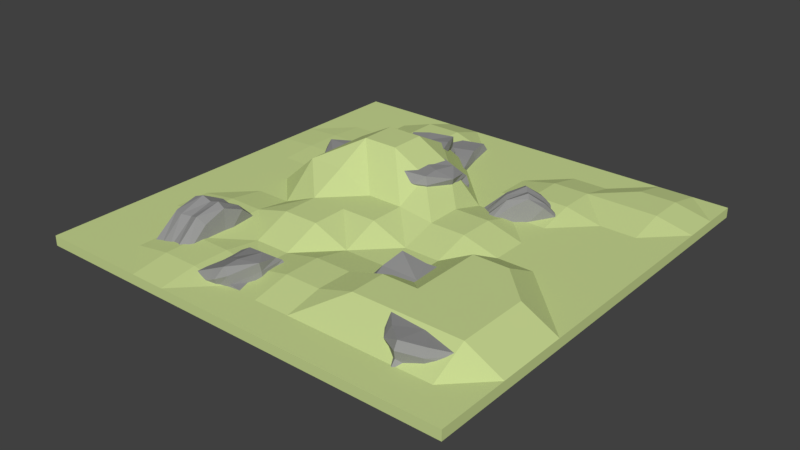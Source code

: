 # Source: Rock_I.blend  (saved by Blender 2.78.0; exported with 4.5.12 LTS)
import bpy
from mathutils import Matrix  # noqa: F401  (used for matrix-valued properties, if any)

bpy.ops.wm.read_factory_settings(use_empty=True)
scene = bpy.context.scene
scene.name = 'Scene'

# ---- collections
col_collection_1 = bpy.data.collections.new('Collection 1'); scene.collection.children.link(col_collection_1)

# ---- materials (node trees are filled in below, after node groups)
mat_grass_rock_i = bpy.data.materials.new('Grass Rock I')
mat_grass_rock_i.alpha_threshold = 0.0
mat_grass_rock_i.use_transparent_shadow = False
mat_grass_rock_i.diffuse_color = (0.59, 0.7, 0.29, 1.0)
mat_grass_rock_i.roughness = 0.5
mat_grass_rock_i.specular_intensity = 0.0
mat_grass_rock_i.line_color = (0.0, 0.0, 0.0, 1.0)
mat_stone_rock_i = bpy.data.materials.new('Stone Rock I')
mat_stone_rock_i.alpha_threshold = 0.0
mat_stone_rock_i.use_transparent_shadow = False
mat_stone_rock_i.diffuse_color = (0.3108, 0.3108, 0.3108, 1.0)
mat_stone_rock_i.roughness = 0.5
mat_stone_rock_i.specular_intensity = 0.0

# ---- material node trees

# ---- world
world_world = bpy.data.worlds.new('World'); scene.world = world_world
world_world.color = (0.05088, 0.05088, 0.05088)
world_world.use_sun_shadow = False
world_world.sun_shadow_jitter_overblur = 0.0
world_world.cycles.sampling_method = 'MANUAL'

# ---- meshes
me_cube = bpy.data.meshes.new('Cube')
me_cube.from_pydata([(8.0, 8.0, 0.1847), (8.0, -8.0, 0.1847), (-8.0, -8.0, 0.1847), (-8.0, 8.0, 0.1847), (8.0, 8.0, -0.1847), (-8.0, -8.0, -0.1847), (6.667, 8.0, 0.1847), (5.333, 8.0, 0.1847), (4.0, 8.0, 0.1847), (2.667, 8.0, 0.1847), (1.333, 8.0, 0.1847), (2.027e-06, 8.0, 0.1847), (-1.333, 8.0, 0.1847), (-2.667, 8.0, 0.1847), (-4.0, 8.0, 0.1847), (-5.333, 8.0, 0.1847), (-6.667, 8.0, 0.1847), (6.667, -8.0, 0.1847), (5.333, -8.0, 0.1847), (4.0, -8.0, 0.1847), (2.667, -8.0, 0.1847), (1.333, -8.0, 0.1847), (-4.292e-06, -8.0, 0.1847), (-1.333, -8.0, 0.1847), (-2.667, -8.0, 0.1847), (-4.0, -8.0, 0.1847), (-5.333, -8.0, 0.1847), (-6.667, -8.0, 0.1847), (8.0, -8.0, -0.1847), (-8.0, 8.0, -0.1847), (8.0, 6.667, 0.1847), (8.0, 5.333, 0.1847), (8.0, 4.0, 0.1847), (8.0, 2.667, 0.1847), (8.0, 1.333, 0.1847), (8.0, -4.768e-06, 0.1847), (8.0, -1.333, 0.1847), (8.0, -2.667, 0.1847), (8.0, -4.0, 0.1847), (8.0, -5.333, 0.1847), (8.0, -6.667, 0.1847), (-8.0, -6.667, 0.1847), (-8.0, -5.333, 0.1847), (-8.0, -4.0, 0.1847), (-8.0, -2.667, 0.1847), (-8.0, -1.333, 0.1847), (-8.0, 1.788e-06, 0.1847), (-8.0, 1.333, 0.1847), (-8.0, 2.667, 0.1847), (-8.0, 4.0, 0.1847), (-8.0, 5.333, 0.1847), (-8.0, 6.667, 0.1847), (6.667, 6.667, 0.4798), (6.667, 5.333, 0.4798), (6.667, 4.0, 0.1847), (6.667, 2.667, 0.1847), (6.667, 1.333, 0.1847), (6.667, -3.815e-06, 0.1847), (6.667, -1.333, 0.1847), (6.667, -2.667, 0.8785), (6.667, -4.0, 0.8785), (6.667, -5.333, 0.8785), (6.667, -6.667, 0.1847), (5.333, 6.667, 0.4798), (5.333, 5.333, 0.4798), (5.333, 4.0, 0.1847), (5.333, 2.667, 0.1847), (5.333, 1.333, 0.1847), (5.333, -3.338e-06, 0.1847), (5.333, -1.333, 0.8785), (5.333, -2.667, 0.8785), (5.333, -4.0, 0.8785), (5.333, -5.333, 0.8785), (5.333, -6.667, 0.1847), (4.0, 6.667, 0.1847), (4.0, 5.333, 0.4798), (4.0, 4.0, 0.4798), (4.0, 2.667, 0.1847), (4.0, 1.333, 0.1847), (4.0, -2.861e-06, 0.1847), (4.0, -1.333, 0.8785), (4.0, -2.667, 0.8785), (4.0, -4.0, 0.8785), (4.0, -5.333, 0.8785), (4.0, -6.667, 0.1847), (2.667, 6.667, 0.1847), (2.667, 5.333, 0.4798), (2.667, 4.0, 0.4798), (2.667, 2.667, 0.1847), (2.667, 1.333, 0.5598), (2.667, -2.384e-06, 0.5598), (2.667, -1.333, 0.1847), (2.667, -2.667, 0.1847), (2.667, -4.0, 0.8785), (2.667, -5.333, 0.8785), (2.667, -6.667, 0.1847), (1.333, 6.667, 0.1847), (1.333, 5.333, 0.1847), (1.333, 4.0, 0.1847), (1.333, 2.667, 0.1847), (1.333, 1.333, 0.5598), (1.333, -1.907e-06, 0.5598), (1.333, -1.333, 0.1847), (1.333, -2.667, 0.1847), (1.333, -4.0, 0.4765), (1.333, -5.333, 0.4765), (1.333, -6.667, 0.1847), (1.5e-06, 6.667, 0.1847), (9.735e-07, 5.333, 0.1847), (4.47e-07, 4.0, 0.1847), (-7.947e-08, 2.667, 1.368), (-6.06e-07, 1.333, 1.368), (-1.132e-06, -1.431e-06, 0.7328), (-1.659e-06, -1.333, 0.7328), (-2.186e-06, -2.667, 0.1847), (-2.712e-06, -4.0, 0.4765), (-3.239e-06, -5.333, 0.4765), (-3.765e-06, -6.667, 0.1847), (-1.333, 6.667, 0.1847), (-1.333, 5.333, 0.1847), (-1.333, 4.0, 1.368), (-1.333, 2.667, 2.07), (-1.333, 1.333, 2.07), (-1.333, -9.537e-07, 0.7328), (-1.333, -1.333, 0.7328), (-1.333, -2.667, 0.7328), (-1.333, -4.0, 0.1847), (-1.333, -5.333, 0.1847), (-1.333, -6.667, 0.1847), (-2.667, 6.667, 0.5959), (-2.667, 5.333, 0.5959), (-2.667, 4.0, 1.368), (-2.667, 2.667, 2.07), (-2.667, 1.333, 2.07), (-2.667, -2.384e-07, 1.368), (-2.667, -1.333, 0.7328), (-2.667, -2.667, 0.7328), (-2.667, -4.0, 0.1847), (-2.667, -5.333, 0.3874), (-2.667, -6.667, 0.3874), (-4.0, 6.667, 0.5959), (-4.0, 5.333, 0.5959), (-4.0, 4.0, 1.368), (-4.0, 2.667, 1.368), (-4.0, 1.333, 1.368), (-4.0, -1.192e-07, 1.368), (-4.0, -1.333, 0.1847), (-4.0, -2.667, 0.3801), (-4.0, -4.0, 0.3801), (-4.0, -5.333, 0.3874), (-4.0, -6.667, 0.3874), (-5.333, 6.667, 0.1847), (-5.333, 5.333, 0.1847), (-5.333, 4.0, 0.2559), (-5.333, 2.667, 0.2559), (-5.333, 1.333, 0.1847), (-5.333, 3.576e-07, 0.1847), (-5.333, -1.333, 0.1847), (-5.333, -2.667, 0.3801), (-5.333, -4.0, 0.3801), (-5.333, -5.333, 0.1847), (-5.333, -6.667, 0.1847), (-6.667, 6.667, 0.1847), (-6.667, 5.333, 0.1847), (-6.667, 4.0, 0.2559), (-6.667, 2.667, 0.2559), (-6.667, 1.333, 0.1847), (-6.667, 8.345e-07, 0.1847), (-6.667, -1.333, 0.1847), (-6.667, -2.667, 0.1847), (-6.667, -4.0, 0.1847), (-6.667, -5.333, 0.1847), (-6.667, -6.667, 0.1847), (-1.264, 0.8268, 0.3632), (-1.211, 0.9008, 1.526), (-1.426, 2.745, 0.3632), (-1.415, 2.736, 1.454), (0.7204, 1.074, 0.3632), (0.2337, 1.074, 1.531), (0.5893, 3.073, 0.3632), (0.2165, 2.627, 1.389), (-1.322, 1.904, 0.3632), (-1.254, 1.856, 1.459), (0.5967, 2.067, 0.3632), (0.156, 1.699, 1.531), (-0.5858, 2.85, 0.3632), (-0.5947, 2.838, 1.531), (-0.2719, 0.9505, 0.3632), (-0.3413, 1.009, 1.526), (-0.3957, 1.943, 1.531), (-0.3957, 1.943, 0.3632), (-1.264, 0.8268, 0.6551), (-1.264, 0.8268, 0.9471), (-1.324, 0.7605, 1.239), (-1.512, 2.811, 1.239), (-1.446, 2.76, 0.9471), (-1.512, 2.811, 0.6551), (0.4667, 2.861, 1.097), (0.4729, 3.059, 0.9471), (0.5893, 3.073, 0.6551), (0.3294, 1.022, 1.239), (0.2337, 1.074, 0.9471), (0.6285, 1.131, 0.6551), (0.6924, 2.014, 1.239), (0.5967, 2.067, 0.9471), (0.5131, 2.056, 0.6551), (-1.463, 1.876, 1.239), (-1.337, 1.885, 0.9471), (-1.388, 1.819, 0.6551), (-0.1006, 0.8409, 1.239), (-0.2719, 0.9505, 0.9471), (-0.2803, 1.018, 0.6551), (-0.5194, 2.935, 1.239), (-0.5706, 2.869, 0.9471), (-0.5194, 2.935, 0.6551), (-5.058, 2.01, -0.1988), (-4.982, 2.013, 1.182), (-3.359, 3.538, -0.1988), (-3.359, 3.521, 1.096), (-3.401, 0.3092, -0.1988), (-3.401, 0.3092, 1.188), (-1.603, 1.866, -0.1988), (-1.658, 2.008, 1.019), (-4.079, 2.837, -0.1988), (-4.077, 2.737, 1.102), (-2.551, 1.138, -0.1988), (-2.551, 1.138, 1.188), (-2.657, 2.818, -0.1988), (-2.674, 2.818, 1.188), (-4.23, 1.16, -0.1988), (-4.224, 1.267, 1.182), (-3.379, 1.988, 1.188), (-3.379, 1.988, -0.1988), (-5.058, 2.01, 0.1478), (-5.058, 2.01, 0.4944), (-5.196, 2.019, 0.8409), (-3.357, 3.667, 0.8409), (-3.358, 3.568, 0.4944), (-3.357, 3.667, 0.1478), (-1.658, 2.008, 0.6729), (-1.701, 1.966, 0.4944), (-1.603, 1.866, 0.1478), (-3.382, 0.1811, 0.8409), (-3.401, 0.3092, 0.4944), (-3.414, 0.4368, 0.1478), (-2.532, 1.009, 0.8409), (-2.551, 1.138, 0.4944), (-2.621, 1.209, 0.1478), (-4.449, 2.951, 0.8409), (-4.109, 2.837, 0.4944), (-4.208, 2.838, 0.1478), (-4.452, 0.9188, 0.8409), (-4.23, 1.16, 0.4944), (-4.172, 1.215, 0.1478), (-2.529, 2.816, 0.8409), (-2.628, 2.817, 0.4944), (-2.529, 2.816, 0.1478), (-3.629, 6.245, -0.8445), (-3.535, 6.192, 0.5361), (-1.389, 6.695, -0.8445), (-1.398, 6.68, 0.4503), (-3.07, 3.937, -0.8445), (-3.07, 3.937, 0.5417), (-0.7295, 4.362, -0.8445), (-0.7043, 4.511, 0.3737), (-2.366, 6.458, -0.8445), (-2.414, 6.371, 0.4559), (-1.916, 4.217, -0.8445), (-1.916, 4.217, 0.5417), (-1.152, 5.717, -0.8445), (-1.166, 5.726, 0.5417), (-3.349, 5.091, -0.8445), (-3.289, 5.181, 0.5361), (-2.196, 5.371, 0.5417), (-2.196, 5.371, -0.8445), (-3.629, 6.245, -0.498), (-3.629, 6.245, -0.1514), (-3.716, 6.307, 0.1952), (-1.322, 6.804, 0.1952), (-1.373, 6.72, -0.1514), (-1.322, 6.804, -0.498), (-0.7043, 4.511, 0.02709), (-0.7624, 4.497, -0.1514), (-0.7295, 4.362, -0.498), (-3.118, 3.817, 0.1952), (-3.07, 3.937, -0.1514), (-3.015, 4.054, -0.498), (-1.965, 4.097, 0.1952), (-1.916, 4.217, -0.1514), (-1.94, 4.314, -0.498), (-2.418, 6.621, 0.1952), (-2.391, 6.473, -0.1514), (-2.476, 6.525, -0.498), (-3.456, 4.874, 0.1952), (-3.349, 5.091, -0.1514), (-3.272, 5.11, -0.498), (-1.042, 5.651, 0.1952), (-1.127, 5.702, -0.1514), (-1.042, 5.651, -0.498), (1.398, -2.464, -0.4442), (2.183, -2.503, 0.8679), (3.487, -1.708, -0.9807), (3.802, -1.723, 0.2751), (2.245, -4.671, -0.6617), (2.589, -4.671, 0.681), (4.432, -3.927, -1.224), (4.739, -3.775, -0.04475), (2.581, -2.078, -0.7481), (2.87, -2.17, 0.5204), (3.314, -4.234, -0.9362), (3.658, -4.234, 0.4064), (3.845, -2.643, -1.073), (4.175, -2.636, 0.2738), (1.821, -3.568, -0.553), (2.21, -3.47, 0.7726), (3.235, -3.131, 0.5152), (2.89, -3.131, -0.8275), (1.484, -2.464, -0.1086), (1.915, -2.464, 0.2271), (1.91, -2.415, 0.5862), (3.795, -1.59, 0.01365), (3.67, -1.681, -0.3123), (3.622, -1.59, -0.6577), (4.653, -3.775, -0.3804), (4.555, -3.797, -0.5395), (4.519, -3.927, -0.8879), (2.473, -4.797, 0.3532), (2.417, -4.671, 0.009673), (2.367, -4.549, -0.3354), (3.542, -4.36, 0.07864), (3.486, -4.234, -0.2649), (3.364, -4.141, -0.5914), (2.768, -1.923, 0.2774), (2.727, -2.066, -0.07003), (2.553, -2.027, -0.3831), (2.007, -3.797, 0.4728), (1.994, -3.568, 0.1184), (1.98, -3.538, -0.2358), (4.218, -2.694, -0.09507), (4.044, -2.654, -0.4082), (4.046, -2.694, -0.7664), (3.981, -5.461, -0.3154), (4.124, -5.328, 0.8347), (5.479, -4.27, -0.5237), (5.527, -4.156, 0.5601), (5.295, -6.964, -0.1971), (5.348, -6.535, 0.9614), (6.878, -5.754, -0.4115), (6.884, -5.513, 0.5941), (4.842, -4.82, -0.43), (4.888, -4.774, 0.6667), (6.048, -6.315, -0.3078), (6.1, -6.178, 0.8508), (6.036, -4.907, -0.4736), (6.074, -4.769, 0.6854), (4.638, -6.213, -0.2563), (4.7, -5.987, 0.8865), (5.443, -5.427, 0.7916), (5.391, -5.564, -0.3669), (3.994, -5.427, -0.02574), (4.008, -5.393, 0.2639), (3.932, -5.345, 0.556), (5.526, -4.06, 0.3322), (5.507, -4.177, 0.05258), (5.5, -4.129, -0.2471), (6.871, -5.547, 0.3044), (6.827, -5.598, 0.1608), (6.891, -5.72, -0.1219), (5.345, -6.677, 0.6841), (5.321, -6.603, 0.3821), (5.304, -6.823, 0.08005), (6.097, -6.321, 0.5734), (6.074, -6.247, 0.2715), (6.006, -6.218, -0.02313), (4.779, -4.615, 0.4315), (4.843, -4.75, 0.1502), (4.747, -4.778, -0.1364), (4.682, -6.312, 0.6363), (4.664, -6.144, 0.323), (4.702, -6.135, 0.02591), (6.183, -4.812, 0.3913), (6.087, -4.84, 0.1047), (6.157, -4.88, -0.1879), (-5.236, -6.229, 0.09011), (-3.75, -6.113, 0.08699), (-5.236, -4.312, 1.112), (-3.842, -4.313, 1.093), (-5.236, -4.549, -1.837), (-3.744, -4.549, -1.837), (-5.236, -2.524, -0.2699), (-3.925, -2.574, -0.1146), (-5.236, -5.128, 0.9205), (-3.836, -5.131, 0.8139), (-5.236, -3.586, -0.9967), (-3.744, -3.586, -0.9967), (-5.236, -3.6, 0.8159), (-3.744, -3.619, 0.8172), (-5.236, -5.389, -0.8732), (-3.75, -5.376, -0.7576), (-3.744, -4.426, -0.03338), (-5.236, -4.426, -0.03338), (-4.863, -6.229, 0.09011), (-4.49, -6.229, 0.09011), (-4.117, -6.342, 0.1065), (-4.117, -4.302, 1.249), (-4.49, -4.309, 1.143), (-4.863, -4.302, 1.249), (-4.298, -2.574, -0.1146), (-4.49, -2.623, -0.1569), (-4.863, -2.524, -0.2699), (-4.117, -4.536, -1.975), (-4.49, -4.549, -1.837), (-4.863, -4.555, -1.699), (-4.117, -3.573, -1.136), (-4.49, -3.586, -0.9967), (-4.863, -3.657, -0.9156), (-4.117, -5.259, 1.051), (-4.49, -5.159, 0.9227), (-4.863, -5.266, 0.93), (-4.117, -5.383, -1.133), (-4.49, -5.389, -0.8732), (-4.863, -5.324, -0.8165), (-4.117, -3.462, 0.8065), (-4.49, -3.569, 0.8137), (-4.863, -3.462, 0.8065), (1.512, 2.62, 0.15), (2.295, 1.829, 0.1477), (2.605, 3.545, 1.014), (3.276, 2.75, 1.0), (2.469, 3.43, -1.289), (3.189, 2.58, -1.289), (3.624, 4.408, -0.1189), (4.228, 3.636, -0.00288), (2.139, 3.151, 0.7702), (2.813, 2.352, 0.6906), (3.018, 3.895, -0.6617), (3.738, 3.044, -0.6617), (3.01, 3.888, 0.6921), (3.72, 3.029, 0.693), (1.99, 3.025, -0.5695), (2.715, 2.184, -0.4831), (3.26, 2.639, 0.05778), (2.54, 3.49, 0.05778), (1.692, 2.407, 0.15), (1.872, 2.195, 0.15), (1.987, 1.927, 0.1622), (3.15, 2.911, 1.117), (2.966, 3.121, 1.038), (2.79, 3.337, 1.117), (4.048, 3.848, -0.00288), (3.928, 3.935, -0.03445), (3.804, 4.195, -0.1189), (3.017, 2.799, -1.393), (2.829, 3.005, -1.289), (2.646, 3.215, -1.186), (3.566, 3.263, -0.7654), (3.378, 3.47, -0.6617), (3.158, 3.648, -0.6011), (2.605, 2.45, 0.8676), (2.481, 2.711, 0.7718), (2.241, 2.872, 0.7773), (2.534, 2.39, -0.7635), (2.35, 2.6, -0.5695), (2.208, 2.844, -0.5271), (3.629, 3.317, 0.685), (3.388, 3.478, 0.6905), (3.269, 3.742, 0.685), (-2.299, 2.796, 0.492), (-2.276, 2.863, 1.398), (-2.843, 4.194, 0.492), (-2.833, 4.19, 1.342), (-0.8699, 3.419, 0.492), (-0.8699, 3.419, 1.402), (-1.409, 4.884, 0.492), (-1.508, 4.884, 1.292), (-2.58, 3.589, 0.492), (-2.518, 3.567, 1.346), (-1.181, 4.133, 0.492), (-1.181, 4.133, 1.402), (-2.238, 4.458, 0.492), (-2.242, 4.447, 1.402), (-1.584, 3.107, 0.492), (-1.649, 3.136, 1.398), (-1.896, 3.822, 1.402), (-1.896, 3.822, 0.492), (-2.299, 2.796, 0.7195), (-2.299, 2.796, 0.9471), (-2.329, 2.733, 1.175), (-2.922, 4.225, 1.175), (-2.861, 4.201, 0.9471), (-2.922, 4.225, 0.7195), (-1.508, 4.884, 1.064), (-1.493, 4.848, 0.9471), (-1.409, 4.884, 0.7195), (-0.7868, 3.401, 1.175), (-0.8699, 3.419, 0.9471), (-0.9512, 3.441, 0.7195), (-1.098, 4.115, 1.175), (-1.181, 4.133, 0.9471), (-1.242, 4.107, 0.7195), (-2.679, 3.537, 1.175), (-2.587, 3.571, 0.9471), (-2.61, 3.51, 0.7195), (-1.432, 3.063, 1.175), (-1.584, 3.107, 0.9471), (-1.605, 3.156, 0.7195), (-2.207, 4.536, 1.175), (-2.231, 4.476, 0.9471), (-2.207, 4.536, 0.7195), (-2.266, -6.863, -0.8609), (-2.679, -6.789, 0.2276), (-2.415, -4.945, -0.9253), (-2.837, -4.953, 0.08043), (-0.4439, -6.615, -0.07365), (-1.354, -6.615, 0.8052), (-0.5643, -4.616, -0.1257), (-1.314, -5.063, 0.6684), (-2.318, -5.785, -0.8837), (-2.691, -5.834, 0.1487), (-0.5576, -5.623, -0.1227), (-1.425, -5.99, 0.7744), (-1.643, -4.84, -0.5918), (-2.114, -4.851, 0.4766), (-1.355, -6.739, -0.4673), (-1.88, -6.68, 0.5727), (-1.932, -5.747, 0.5556), (-1.468, -5.747, -0.5164), (-2.382, -6.863, -0.593), (-2.497, -6.863, -0.325), (-2.668, -6.929, -0.08082), (-2.84, -4.878, -0.1552), (-2.664, -4.929, -0.3971), (-2.609, -4.878, -0.6912), (-0.9682, -4.828, 0.4997), (-0.9028, -4.631, 0.3641), (-0.6801, -4.616, 0.1423), (-1.15, -6.668, 0.5752), (-1.122, -6.615, 0.2692), (-0.6442, -6.559, 0.1579), (-0.8171, -5.675, 0.7192), (-0.7892, -5.623, 0.4132), (-0.7501, -5.633, 0.1121), (-2.796, -5.813, -0.136), (-2.564, -5.805, -0.3538), (-2.495, -5.87, -0.6421), (-1.545, -6.849, 0.4046), (-1.586, -6.739, 0.06868), (-1.478, -6.672, -0.2026), (-1.929, -4.754, 0.2385), (-1.861, -4.82, -0.04981), (-1.698, -4.754, -0.2975)], [], [(172, 41, 2, 27), (28, 40, 1), (5, 27, 2), (29, 51, 3), (16, 4, 29, 3), (0, 4, 6), (6, 4, 7), (7, 4, 8), (8, 4, 9), (9, 4, 10), (10, 4, 11), (11, 4, 12), (12, 4, 13), (13, 4, 14), (14, 4, 15), (15, 4, 16), (28, 1, 17, 5), (5, 17, 18), (5, 18, 19), (5, 19, 20), (5, 20, 21), (5, 21, 22), (5, 22, 23), (5, 23, 24), (5, 24, 25), (5, 25, 26), (5, 26, 27), (40, 62, 17, 1), (62, 73, 18, 17), (73, 84, 19, 18), (84, 95, 20, 19), (95, 106, 21, 20), (106, 117, 22, 21), (117, 128, 23, 22), (128, 139, 24), (139, 150, 25, 24), (150, 161, 25), (161, 172, 27, 26), (15, 16, 162, 151), (151, 162, 163, 152), (152, 163, 153), (153, 164, 165, 154), (154, 165, 166, 155), (155, 166, 156), (156, 167, 168, 157), (157, 168, 169), (158, 169, 170, 159), (159, 170, 160), (160, 171, 172, 161), (14, 151, 140), (140, 151, 152, 141), (141, 152, 142), (142, 153, 154, 143), (143, 154, 155, 144), (144, 155, 156, 145), (145, 156, 146), (146, 157, 158, 147), (147, 158, 159, 148), (148, 159, 160, 149), (149, 160, 161, 150), (13, 14, 140, 129), (129, 140, 141, 130), (130, 141, 142), (131, 142, 143, 132), (132, 143, 144, 133), (133, 144, 145), (134, 145, 135), (135, 146, 147), (136, 147, 137), (137, 148, 149, 138), (138, 149, 150, 139), (12, 13, 118), (118, 129, 130, 119), (119, 130, 131, 120), (120, 131, 132, 121), (121, 132, 133, 122), (122, 133, 123), (123, 134, 135), (124, 135, 136, 125), (125, 136, 137, 126), (126, 137, 127), (127, 138, 139, 128), (11, 12, 118, 107), (107, 118, 119, 108), (108, 119, 109), (109, 120, 110), (110, 121, 122, 111), (111, 122, 112), (112, 123, 124, 113), (113, 124, 114), (114, 125, 126), (115, 126, 127, 116), (116, 127, 117), (10, 11, 107, 96), (96, 107, 108, 97), (97, 108, 109, 98), (98, 109, 99), (99, 110, 100), (100, 111, 101), (101, 112, 102), (102, 113, 114), (103, 114, 115), (104, 115, 116, 105), (105, 116, 117, 106), (9, 10, 96, 85), (85, 96, 97), (86, 97, 98, 87), (87, 98, 88), (88, 99, 100, 89), (89, 100, 101, 90), (90, 101, 102, 91), (91, 102, 103, 92), (92, 103, 104), (93, 104, 105, 94), (94, 105, 106), (8, 9, 85, 74), (74, 85, 75), (75, 86, 87, 76), (76, 87, 88, 77), (77, 88, 78), (78, 89, 90, 79), (79, 90, 91), (80, 91, 92, 81), (81, 92, 82), (82, 93, 94, 83), (83, 94, 95, 84), (7, 74, 63), (63, 74, 75, 64), (64, 75, 65), (65, 76, 77), (66, 77, 78, 67), (67, 78, 79, 68), (68, 79, 80, 69), (69, 80, 81, 70), (70, 81, 82, 71), (71, 82, 83, 72), (72, 83, 84, 73), (6, 7, 63, 52), (52, 63, 64, 53), (53, 64, 65, 54), (54, 65, 66, 55), (55, 66, 67, 56), (56, 67, 68, 57), (57, 68, 58), (58, 69, 59), (59, 70, 71, 60), (60, 71, 72, 61), (61, 72, 73, 62), (0, 6, 30), (30, 52, 53, 31), (31, 53, 54), (32, 54, 55, 33), (33, 55, 56, 34), (34, 56, 57, 35), (35, 57, 58, 36), (36, 58, 37), (37, 59, 60, 38), (38, 60, 61, 39), (39, 61, 62), (5, 2, 41, 29), (29, 41, 42), (29, 42, 43), (29, 43, 44), (29, 44, 45), (29, 45, 46), (29, 46, 47), (29, 47, 48), (29, 48, 49), (29, 49, 50), (29, 50, 51), (4, 0, 30, 28), (28, 30, 31), (28, 31, 32), (28, 32, 33), (28, 33, 34), (28, 34, 35), (28, 35, 36), (28, 36, 37), (28, 37, 38), (28, 38, 39), (28, 39, 40), (16, 3, 51, 162), (162, 51, 50, 163), (163, 50, 49), (164, 49, 48, 165), (165, 48, 166), (166, 47, 46, 167), (167, 46, 45, 168), (168, 45, 44, 169), (169, 44, 43, 170), (170, 43, 42, 171), (171, 42, 41, 172), (29, 4, 28, 5), (151, 14, 15), (147, 136, 135), (62, 40, 39), (25, 161, 26), (91, 80, 79), (109, 119, 120), (126, 115, 114), (99, 109, 110), (160, 170, 171), (106, 95, 94), (118, 13, 129), (114, 124, 125), (24, 23, 128), (153, 163, 164), (115, 104, 103), (58, 68, 69), (37, 58, 59), (114, 103, 102), (169, 158, 157), (166, 48, 47), (104, 93, 92), (142, 152, 153), (102, 112, 113), (82, 92, 93), (137, 147, 148), (127, 137, 138), (117, 127, 128), (156, 166, 167), (49, 164, 163), (146, 156, 157), (145, 134, 133), (123, 133, 134), (135, 145, 146), (135, 124, 123), (142, 131, 130), (77, 66, 65), (78, 88, 89), (65, 75, 76), (97, 86, 85), (74, 7, 8), (54, 32, 31), (75, 85, 86), (88, 98, 99), (30, 6, 52), (101, 111, 112), (110, 120, 121), (100, 110, 111), (112, 122, 123), (59, 69, 70), (206, 182, 176), (212, 186, 180), (203, 184, 178), (209, 188, 174), (190, 183, 177, 187), (189, 174, 188), (186, 176, 189), (185, 179, 183, 190), (197, 180, 203), (193, 174, 206), (175, 185, 190, 181), (180, 189, 184), (184, 189, 178), (181, 190, 187, 173), (200, 178, 209), (194, 176, 212), (175, 196, 185), (196, 195, 214), (195, 194, 213), (177, 202, 187), (202, 201, 211), (201, 200, 210), (173, 191, 181), (191, 192, 208), (192, 193, 207), (179, 199, 183), (199, 198, 205), (198, 197, 204), (187, 211, 191), (211, 192, 191), (210, 193, 192), (183, 205, 202), (205, 204, 201), (204, 203, 200), (185, 214, 199), (214, 198, 199), (213, 197, 198), (181, 208, 196), (208, 207, 195), (207, 206, 194), (248, 224, 218), (189, 176, 182), (189, 180, 186), (174, 189, 182), (178, 189, 188), (207, 193, 206), (205, 198, 204), (193, 210, 209), (201, 202, 205), (197, 213, 212), (180, 197, 212), (174, 193, 209), (206, 174, 182), (212, 176, 186), (210, 200, 209), (204, 197, 203), (192, 211, 210), (200, 201, 204), (176, 194, 206), (178, 200, 203), (203, 180, 184), (209, 178, 188), (213, 194, 212), (211, 201, 210), (194, 195, 207), (198, 214, 213), (208, 192, 207), (214, 195, 213), (195, 196, 208), (187, 202, 211), (185, 196, 214), (196, 175, 181), (199, 179, 185), (202, 177, 183), (191, 173, 187), (183, 199, 205), (181, 191, 208), (254, 228, 222), (245, 226, 220), (251, 230, 216), (232, 225, 219, 229), (231, 216, 230), (228, 218, 231), (227, 221, 225, 232), (239, 222, 245), (235, 216, 248), (217, 227, 232, 223), (222, 231, 226), (226, 231, 220), (223, 232, 229, 215), (242, 220, 251), (236, 218, 254), (217, 238, 227), (238, 237, 256), (237, 236, 255), (219, 244, 229), (244, 243, 253), (243, 242, 252), (215, 233, 223), (233, 234, 250), (234, 235, 249), (221, 241, 225), (241, 240, 247), (240, 239, 246), (229, 253, 233), (253, 234, 233), (252, 235, 234), (225, 247, 244), (247, 246, 243), (246, 245, 242), (227, 256, 241), (256, 240, 241), (255, 239, 240), (223, 250, 238), (250, 249, 237), (249, 248, 236), (231, 218, 224), (231, 222, 228), (216, 231, 224), (220, 231, 230), (249, 235, 248), (247, 240, 246), (235, 252, 251), (243, 244, 247), (239, 255, 254), (222, 239, 254), (216, 235, 251), (248, 216, 224), (254, 218, 228), (252, 242, 251), (246, 239, 245), (234, 253, 252), (242, 243, 246), (218, 236, 248), (220, 242, 245), (245, 222, 226), (251, 220, 230), (255, 236, 254), (253, 243, 252), (236, 237, 249), (240, 256, 255), (250, 234, 249), (256, 237, 255), (237, 238, 250), (229, 244, 253), (227, 238, 256), (238, 217, 223), (241, 221, 227), (244, 219, 225), (233, 215, 229), (225, 241, 247), (223, 233, 250), (290, 266, 260), (296, 270, 264), (287, 268, 262), (293, 272, 258), (274, 267, 261, 271), (273, 258, 272), (270, 260, 273), (269, 263, 267, 274), (281, 264, 287), (277, 258, 290), (259, 269, 274, 265), (264, 273, 268), (268, 273, 262), (265, 274, 271, 257), (284, 262, 293), (278, 260, 296), (259, 280, 269), (280, 279, 298), (279, 278, 297), (261, 286, 271), (286, 285, 295), (285, 284, 294), (257, 275, 265), (275, 276, 292), (276, 277, 291), (263, 283, 267), (283, 282, 289), (282, 281, 288), (271, 295, 275), (295, 276, 275), (294, 277, 276), (267, 289, 286), (289, 288, 285), (288, 287, 284), (269, 298, 283), (298, 282, 283), (297, 281, 282), (265, 292, 280), (292, 291, 279), (291, 290, 278), (273, 260, 266), (273, 264, 270), (258, 273, 266), (262, 273, 272), (291, 277, 290), (289, 282, 288), (277, 294, 293), (285, 286, 289), (281, 297, 296), (264, 281, 296), (258, 277, 293), (290, 258, 266), (296, 260, 270), (294, 284, 293), (288, 281, 287), (276, 295, 294), (284, 285, 288), (260, 278, 290), (262, 284, 287), (287, 264, 268), (293, 262, 272), (297, 278, 296), (295, 285, 294), (278, 279, 291), (282, 298, 297), (292, 276, 291), (298, 279, 297), (279, 280, 292), (271, 286, 295), (269, 280, 298), (280, 259, 265), (283, 263, 269), (286, 261, 267), (275, 257, 271), (267, 283, 289), (265, 275, 292), (332, 308, 302), (338, 312, 306), (329, 310, 304), (335, 314, 300), (316, 309, 303, 313), (315, 300, 314), (312, 302, 315), (311, 305, 309, 316), (323, 306, 329), (319, 300, 332), (301, 311, 316, 307), (306, 315, 310), (310, 315, 304), (307, 316, 313, 299), (326, 304, 335), (320, 302, 338), (301, 322, 311), (322, 321, 340), (321, 320, 339), (303, 328, 313), (328, 327, 337), (327, 326, 336), (299, 317, 307), (317, 318, 334), (318, 319, 333), (305, 325, 309), (325, 324, 331), (324, 323, 330), (313, 337, 317), (337, 318, 317), (336, 319, 318), (309, 331, 328), (331, 330, 327), (330, 329, 326), (311, 340, 325), (340, 324, 325), (339, 323, 324), (307, 334, 322), (334, 333, 321), (333, 332, 320), (315, 302, 308), (315, 306, 312), (300, 315, 308), (304, 315, 314), (333, 319, 332), (331, 324, 330), (319, 336, 335), (327, 328, 331), (323, 339, 338), (306, 323, 338), (300, 319, 335), (332, 300, 308), (338, 302, 312), (336, 326, 335), (330, 323, 329), (318, 337, 336), (326, 327, 330), (302, 320, 332), (304, 326, 329), (329, 306, 310), (335, 304, 314), (339, 320, 338), (337, 327, 336), (320, 321, 333), (324, 340, 339), (334, 318, 333), (340, 321, 339), (321, 322, 334), (313, 328, 337), (311, 322, 340), (322, 301, 307), (325, 305, 311), (328, 303, 309), (317, 299, 313), (309, 325, 331), (307, 317, 334), (374, 350, 344), (380, 354, 348), (371, 352, 346), (377, 356, 342), (358, 351, 345, 355), (357, 342, 356), (354, 344, 357), (353, 347, 351, 358), (365, 348, 371), (361, 342, 374), (343, 353, 358, 349), (348, 357, 352), (352, 357, 346), (349, 358, 355, 341), (368, 346, 377), (362, 344, 380), (343, 364, 353), (364, 363, 382), (363, 362, 381), (345, 370, 355), (370, 369, 379), (369, 368, 378), (341, 359, 349), (359, 360, 376), (360, 361, 375), (347, 367, 351), (367, 366, 373), (366, 365, 372), (355, 379, 359), (379, 360, 359), (378, 361, 360), (351, 373, 370), (373, 372, 369), (372, 371, 368), (353, 382, 367), (382, 366, 367), (381, 365, 366), (349, 376, 364), (376, 375, 363), (375, 374, 362), (357, 344, 350), (357, 348, 354), (342, 357, 350), (346, 357, 356), (375, 361, 374), (373, 366, 372), (361, 378, 377), (369, 370, 373), (365, 381, 380), (348, 365, 380), (342, 361, 377), (374, 342, 350), (380, 344, 354), (378, 368, 377), (372, 365, 371), (360, 379, 378), (368, 369, 372), (344, 362, 374), (346, 368, 371), (371, 348, 352), (377, 346, 356), (381, 362, 380), (379, 369, 378), (362, 363, 375), (366, 382, 381), (376, 360, 375), (382, 363, 381), (363, 364, 376), (355, 370, 379), (353, 364, 382), (364, 343, 349), (367, 347, 353), (370, 345, 351), (359, 341, 355), (351, 367, 373), (349, 359, 376), (416, 392, 386), (422, 396, 390), (413, 394, 388), (419, 398, 384), (400, 393, 387, 397), (399, 384, 398), (396, 386, 399), (395, 389, 393, 400), (407, 390, 413), (403, 384, 416), (385, 395, 400, 391), (390, 399, 394), (394, 399, 388), (391, 400, 397, 383), (410, 388, 419), (404, 386, 422), (385, 406, 395), (406, 405, 424), (405, 404, 423), (387, 412, 397), (412, 411, 421), (411, 410, 420), (383, 401, 391), (401, 402, 418), (402, 403, 417), (389, 409, 393), (409, 408, 415), (408, 407, 414), (397, 421, 401), (421, 402, 401), (420, 403, 402), (393, 415, 412), (415, 414, 411), (414, 413, 410), (395, 424, 409), (424, 408, 409), (423, 407, 408), (391, 418, 406), (418, 417, 405), (417, 416, 404), (399, 386, 392), (399, 390, 396), (384, 399, 392), (388, 399, 398), (417, 403, 416), (415, 408, 414), (403, 420, 419), (411, 412, 415), (407, 423, 422), (390, 407, 422), (384, 403, 419), (416, 384, 392), (422, 386, 396), (420, 410, 419), (414, 407, 413), (402, 421, 420), (410, 411, 414), (386, 404, 416), (388, 410, 413), (413, 390, 394), (419, 388, 398), (423, 404, 422), (421, 411, 420), (404, 405, 417), (408, 424, 423), (418, 402, 417), (424, 405, 423), (405, 406, 418), (397, 412, 421), (395, 406, 424), (406, 385, 391), (409, 389, 395), (412, 387, 393), (401, 383, 397), (393, 409, 415), (391, 401, 418), (458, 434, 428), (464, 438, 432), (455, 436, 430), (461, 440, 426), (442, 435, 429, 439), (441, 426, 440), (438, 428, 441), (437, 431, 435, 442), (449, 432, 455), (445, 426, 458), (427, 437, 442, 433), (432, 441, 436), (436, 441, 430), (433, 442, 439, 425), (452, 430, 461), (446, 428, 464), (427, 448, 437), (448, 447, 466), (447, 446, 465), (429, 454, 439), (454, 453, 463), (453, 452, 462), (425, 443, 433), (443, 444, 460), (444, 445, 459), (431, 451, 435), (451, 450, 457), (450, 449, 456), (439, 463, 443), (463, 444, 443), (462, 445, 444), (435, 457, 454), (457, 456, 453), (456, 455, 452), (437, 466, 451), (466, 450, 451), (465, 449, 450), (433, 460, 448), (460, 459, 447), (459, 458, 446), (441, 428, 434), (441, 432, 438), (426, 441, 434), (430, 441, 440), (459, 445, 458), (457, 450, 456), (445, 462, 461), (453, 454, 457), (449, 465, 464), (432, 449, 464), (426, 445, 461), (458, 426, 434), (464, 428, 438), (462, 452, 461), (456, 449, 455), (444, 463, 462), (452, 453, 456), (428, 446, 458), (430, 452, 455), (455, 432, 436), (461, 430, 440), (465, 446, 464), (463, 453, 462), (446, 447, 459), (450, 466, 465), (460, 444, 459), (466, 447, 465), (447, 448, 460), (439, 454, 463), (437, 448, 466), (448, 427, 433), (451, 431, 437), (454, 429, 435), (443, 425, 439), (435, 451, 457), (433, 443, 460), (500, 476, 470), (506, 480, 474), (497, 478, 472), (503, 482, 468), (484, 477, 471, 481), (483, 468, 482), (480, 470, 483), (479, 473, 477, 484), (491, 474, 497), (487, 468, 500), (469, 479, 484, 475), (474, 483, 478), (478, 483, 472), (475, 484, 481, 467), (494, 472, 503), (488, 470, 506), (469, 490, 479), (490, 489, 508), (489, 488, 507), (471, 496, 481), (496, 495, 505), (495, 494, 504), (467, 485, 475), (485, 486, 502), (486, 487, 501), (473, 493, 477), (493, 492, 499), (492, 491, 498), (481, 505, 485), (505, 486, 485), (504, 487, 486), (477, 499, 496), (499, 498, 495), (498, 497, 494), (479, 508, 493), (508, 492, 493), (507, 491, 492), (475, 502, 490), (502, 501, 489), (501, 500, 488), (483, 470, 476), (483, 474, 480), (468, 483, 476), (472, 483, 482), (501, 487, 500), (499, 492, 498), (487, 504, 503), (495, 496, 499), (491, 507, 506), (474, 491, 506), (468, 487, 503), (500, 468, 476), (506, 470, 480), (504, 494, 503), (498, 491, 497), (486, 505, 504), (494, 495, 498), (470, 488, 500), (472, 494, 497), (497, 474, 478), (503, 472, 482), (507, 488, 506), (505, 495, 504), (488, 489, 501), (492, 508, 507), (502, 486, 501), (508, 489, 507), (489, 490, 502), (481, 496, 505), (479, 490, 508), (490, 469, 475), (493, 473, 479), (496, 471, 477), (485, 467, 481), (477, 493, 499), (475, 485, 502), (542, 518, 512), (548, 522, 516), (539, 520, 514), (545, 524, 510), (526, 519, 513, 523), (525, 510, 524), (522, 512, 525), (521, 515, 519, 526), (533, 516, 539), (529, 510, 542), (511, 521, 526, 517), (516, 525, 520), (520, 525, 514), (517, 526, 523, 509), (536, 514, 545), (530, 512, 548), (511, 532, 521), (532, 531, 550), (531, 530, 549), (513, 538, 523), (538, 537, 547), (537, 536, 546), (509, 527, 517), (527, 528, 544), (528, 529, 543), (515, 535, 519), (535, 534, 541), (534, 533, 540), (523, 547, 527), (547, 528, 527), (546, 529, 528), (519, 541, 538), (541, 540, 537), (540, 539, 536), (521, 550, 535), (550, 534, 535), (549, 533, 534), (517, 544, 532), (544, 543, 531), (543, 542, 530), (525, 512, 518), (525, 516, 522), (510, 525, 518), (514, 525, 524), (543, 529, 542), (541, 534, 540), (529, 546, 545), (537, 538, 541), (533, 549, 548), (516, 533, 548), (510, 529, 545), (542, 510, 518), (548, 512, 522), (546, 536, 545), (540, 533, 539), (528, 547, 546), (536, 537, 540), (512, 530, 542), (514, 536, 539), (539, 516, 520), (545, 514, 524), (549, 530, 548), (547, 537, 546), (530, 531, 543), (534, 550, 549), (544, 528, 543), (550, 531, 549), (531, 532, 544), (523, 538, 547), (521, 532, 550), (532, 511, 517), (535, 515, 521), (538, 513, 519), (527, 509, 523), (519, 535, 541), (517, 527, 544)])
me_cube.polygons.foreach_set('material_index', [0, 0, 0, 0, 0, 0, 0, 0, 0, 0, 0, 0, 0, 0, 0, 0, 0, 0, 0, 0, 0, 0, 0, 0, 0, 0, 0, 0, 0, 0, 0, 0, 0, 0, 0, 0, 0, 0, 0, 0, 0, 0, 0, 0, 0, 0, 0, 0, 0, 0, 0, 0, 0, 0, 0, 0, 0, 0, 0, 0, 0, 0, 0, 0, 0, 0, 0, 0, 0, 0, 0, 0, 0, 0, 0, 0, 0, 0, 0, 0, 0, 0, 0, 0, 0, 0, 0, 0, 0, 0, 0, 0, 0, 0, 0, 0, 0, 0, 0, 0, 0, 0, 0, 0, 0, 0, 0, 0, 0, 0, 0, 0, 0, 0, 0, 0, 0, 0, 0, 0, 0, 0, 0, 0, 0, 0, 0, 0, 0, 0, 0, 0, 0, 0, 0, 0, 0, 0, 0, 0, 0, 0, 0, 0, 0, 0, 0, 0, 0, 0, 0, 0, 0, 0, 0, 0, 0, 0, 0, 0, 0, 0, 0, 0, 0, 0, 0, 0, 0, 0, 0, 0, 0, 0, 0, 0, 0, 0, 0, 0, 0, 0, 0, 0, 0, 0, 0, 0, 0, 0, 0, 0, 0, 0, 0, 0, 0, 0, 0, 0, 0, 0, 0, 0, 0, 0, 0, 0, 0, 0, 0, 0, 0, 0, 0, 0, 0, 0, 0, 0, 0, 0, 0, 0, 0, 0, 0, 0, 0, 0, 0, 0, 0, 0, 0, 0, 0, 0, 0, 0, 0, 0, 1, 1, 1, 1, 1, 1, 1, 1, 1, 1, 1, 1, 1, 1, 1, 1, 1, 1, 1, 1, 1, 1, 1, 1, 1, 1, 1, 1, 1, 1, 1, 1, 1, 1, 1, 1, 1, 1, 1, 1, 1, 1, 1, 1, 1, 1, 1, 1, 1, 1, 1, 1, 1, 1, 1, 1, 1, 1, 1, 1, 1, 1, 1, 1, 1, 1, 1, 1, 1, 1, 1, 1, 1, 1, 1, 1, 1, 1, 1, 1, 1, 1, 1, 1, 1, 1, 1, 1, 1, 1, 1, 1, 1, 1, 1, 1, 1, 1, 1, 1, 1, 1, 1, 1, 1, 1, 1, 1, 1, 1, 1, 1, 1, 1, 1, 1, 1, 1, 1, 1, 1, 1, 1, 1, 1, 1, 1, 1, 1, 1, 1, 1, 1, 1, 1, 1, 1, 1, 1, 1, 1, 1, 1, 1, 1, 1, 1, 1, 1, 1, 1, 1, 1, 1, 1, 1, 1, 1, 1, 1, 1, 1, 1, 1, 1, 1, 1, 1, 1, 1, 1, 1, 1, 1, 1, 1, 1, 1, 1, 1, 1, 1, 1, 1, 1, 1, 1, 1, 1, 1, 1, 1, 1, 1, 1, 1, 1, 1, 1, 1, 1, 1, 1, 1, 1, 1, 1, 1, 1, 1, 1, 1, 1, 1, 1, 1, 1, 1, 1, 1, 1, 1, 1, 1, 1, 1, 1, 1, 1, 1, 1, 1, 1, 1, 1, 1, 1, 1, 1, 1, 1, 1, 1, 1, 1, 1, 1, 1, 1, 1, 1, 1, 1, 1, 1, 1, 1, 1, 1, 1, 1, 1, 1, 1, 1, 1, 1, 1, 1, 1, 1, 1, 1, 1, 1, 1, 1, 1, 1, 1, 1, 1, 1, 1, 1, 1, 1, 1, 1, 1, 1, 1, 1, 1, 1, 1, 1, 1, 1, 1, 1, 1, 1, 1, 1, 1, 1, 1, 1, 1, 1, 1, 1, 1, 1, 1, 1, 1, 1, 1, 1, 1, 1, 1, 1, 1, 1, 1, 1, 1, 1, 1, 1, 1, 1, 1, 1, 1, 1, 1, 1, 1, 1, 1, 1, 1, 1, 1, 1, 1, 1, 1, 1, 1, 1, 1, 1, 1, 1, 1, 1, 1, 1, 1, 1, 1, 1, 1, 1, 1, 1, 1, 1, 1, 1, 1, 1, 1, 1, 1, 1, 1, 1, 1, 1, 1, 1, 1, 1, 1, 1, 1, 1, 1, 1, 1, 1, 1, 1, 1, 1, 1, 1, 1, 1, 1, 1, 1, 1, 1, 1, 1, 1, 1, 1, 1, 1, 1, 1, 1, 1, 1, 1, 1, 1, 1, 1, 1, 1, 1, 1, 1, 1, 1, 1, 1, 1, 1, 1, 1, 1, 1, 1, 1, 1, 1, 1, 1, 1, 1, 1, 1, 1, 1, 1, 1, 1, 1, 1, 1, 1, 1, 1, 1, 1, 1, 1, 1, 1, 1, 1, 1, 1, 1, 1, 1, 1, 1, 1, 1, 1, 1, 1, 1, 1, 1, 1, 1, 1, 1, 1, 1, 1, 1, 1, 1, 1, 1, 1, 1, 1, 1, 1, 1, 1, 1, 1, 1, 1, 1, 1, 1, 1, 1, 1, 1, 1, 1, 1, 1, 1, 1, 1, 1, 1, 1, 1, 1, 1, 1, 1, 1, 1, 1, 1, 1, 1, 1, 1, 1, 1, 1, 1, 1, 1, 1, 1, 1, 1, 1, 1, 1, 1, 1, 1, 1, 1, 1, 1, 1, 1, 1, 1, 1, 1, 1, 1, 1, 1, 1, 1, 1, 1, 1, 1, 1, 1, 1, 1, 1, 1, 1, 1, 1, 1, 1, 1, 1, 1, 1, 1, 1, 1, 1, 1, 1, 1, 1, 1, 1, 1, 1, 1, 1, 1, 1, 1, 1, 1, 1, 1, 1, 1, 1, 1, 1, 1, 1, 1, 1, 1, 1, 1, 1, 1, 1, 1, 1, 1, 1, 1, 1, 1, 1, 1, 1, 1, 1, 1, 1, 1, 1, 1, 1, 1, 1, 1, 1, 1, 1, 1, 1, 1, 1, 1, 1, 1, 1, 1, 1, 1, 1, 1, 1, 1, 1, 1, 1, 1, 1, 1, 1, 1, 1, 1, 1, 1, 1, 1, 1, 1, 1, 1, 1])
me_cube.materials.append(mat_grass_rock_i)
me_cube.materials.append(mat_stone_rock_i)
me_cube.use_remesh_preserve_volume = False
me_cube.use_remesh_preserve_attributes = False
me_cube.use_mirror_vertex_groups = False
me_cube.update()

# ---- objects
ob_rock_i = bpy.data.objects.new('Rock I', me_cube)

# ---- transforms, parenting, visibility, modifiers, constraints
ob_rock_i.location = (0.0, 0.0, 0.0)
ob_rock_i.lock_rotations_4d = False
ob_rock_i.empty_display_type = 'ARROWS'
ob_rock_i.lineart.crease_threshold = 0.0

# ---- collection membership
col_collection_1.objects.link(ob_rock_i)

# ---- scene / render settings (as saved in the file)
scene.frame_start = 1; scene.frame_end = 250; scene.frame_set(1)
scene.render.engine = 'BLENDER_EEVEE_NEXT'
scene.render.resolution_percentage = 50
scene.render.dither_intensity = 0.0
scene.cycles.use_denoising = False
scene.cycles.samples = 128
scene.cycles.sampling_pattern = 'TABULATED_SOBOL'
scene.cycles.light_sampling_threshold = 0.0
scene.cycles.use_adaptive_sampling = False
scene.cycles.use_light_tree = False
scene.cycles.blur_glossy = 0.0
scene.cycles.sample_clamp_indirect = 0.0
scene.view_settings.view_transform = 'Standard'
bpy.context.view_layer.update()

# ---- added for rendering (the .blend has no active camera and no usable light): camera, sun
cam_auto = bpy.data.cameras.new('AutoCamera')
cam_auto.lens = 50.0
cam_auto.sensor_width = 36.0
cam_auto.clip_end = 1000.0
ob_auto_camera = bpy.data.objects.new('AutoCamera', cam_auto)
scene.collection.objects.link(ob_auto_camera)
ob_auto_camera.location = (21.2674, -25.5209, 17.0612)
ob_auto_camera.rotation_euler = (1.09748, -7.21219e-08, 0.694738)
scene.camera = ob_auto_camera
light_auto_sun = bpy.data.lights.new('AutoSun', 'SUN')
light_auto_sun.energy = 3.0
light_auto_sun.angle = 0.0523599
ob_auto_sun = bpy.data.objects.new('AutoSun', light_auto_sun)
scene.collection.objects.link(ob_auto_sun)
ob_auto_sun.rotation_euler = (0.872665, 0.174533, 0.523599)
bpy.context.view_layer.update()
